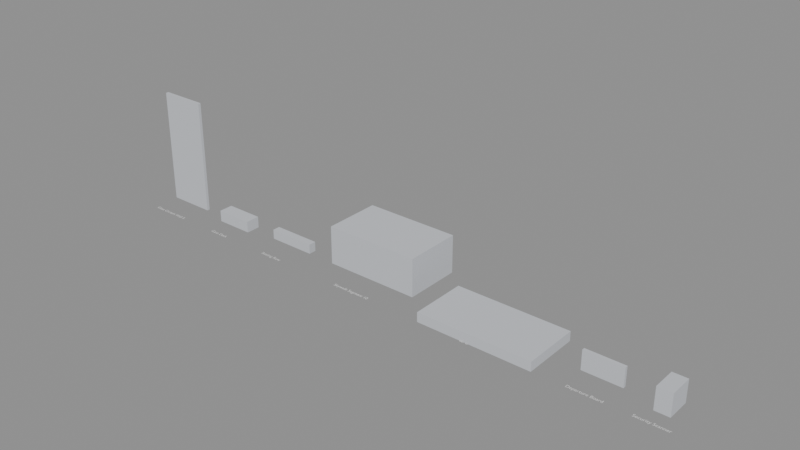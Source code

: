 # Source: KIT_TRM_TerminalAndAirport.blend  (saved by Blender 4.2.66; exported with 4.5.12 LTS)
import bpy
from mathutils import Matrix  # noqa: F401  (used for matrix-valued properties, if any)

bpy.ops.wm.read_factory_settings(use_empty=True)
scene = bpy.context.scene
scene.name = 'KIT-TRM'

# ---- collections
col_kit_trm = bpy.data.collections.new('KIT-TRM'); scene.collection.children.link(col_kit_trm)
col_kit_trm_reference = bpy.data.collections.new('KIT-TRM_Reference'); col_kit_trm.children.link(col_kit_trm_reference)

# ---- materials (node trees are filled in below, after node groups)
mat_mi_ind_kitblockout = bpy.data.materials.new('MI_IND_KitBlockout')
mat_mi_ind_kitblockout.diffuse_color = (0.6, 0.62, 0.66, 1.0)

# ---- material node trees

# ---- meshes
me_sm_kit_trm_glasscurtainwall5 = bpy.data.meshes.new('SM_KIT_TRM_GlassCurtainWall5')
me_sm_kit_trm_glasscurtainwall5.from_pydata([(0.0, 0.0, 0.0), (0.0, 0.0, 12.0), (0.0, 0.3, 0.0), (0.0, 0.3, 12.0), (5.0, 0.0, 0.0), (5.0, 0.0, 12.0), (5.0, 0.3, 0.0), (5.0, 0.3, 12.0)], [], [(0, 1, 3, 2), (2, 3, 7, 6), (6, 7, 5, 4), (4, 5, 1, 0), (2, 6, 4, 0), (7, 3, 1, 5)])
me_sm_kit_trm_glasscurtainwall5.materials.append(mat_mi_ind_kitblockout)
me_sm_kit_trm_glasscurtainwall5.update()
me_sm_kit_trm_gatedesk = bpy.data.meshes.new('SM_KIT_TRM_GateDesk')
me_sm_kit_trm_gatedesk.from_pydata([(-2.0, -0.75, 0.0), (-2.0, -0.75, 1.2), (-2.0, 0.75, 0.0), (-2.0, 0.75, 1.2), (2.0, -0.75, 0.0), (2.0, -0.75, 1.2), (2.0, 0.75, 0.0), (2.0, 0.75, 1.2)], [], [(0, 1, 3, 2), (2, 3, 7, 6), (6, 7, 5, 4), (4, 5, 1, 0), (2, 6, 4, 0), (7, 3, 1, 5)])
me_sm_kit_trm_gatedesk.materials.append(mat_mi_ind_kitblockout)
me_sm_kit_trm_gatedesk.update()
me_sm_kit_trm_seatingrow = bpy.data.meshes.new('SM_KIT_TRM_SeatingRow')
me_sm_kit_trm_seatingrow.from_pydata([(0.0, 0.0, 0.0), (0.0, 0.0, 1.0), (0.0, 0.8, 0.0), (0.0, 0.8, 1.0), (5.0, 0.0, 0.0), (5.0, 0.0, 1.0), (5.0, 0.8, 0.0), (5.0, 0.8, 1.0)], [], [(0, 1, 3, 2), (2, 3, 7, 6), (6, 7, 5, 4), (4, 5, 1, 0), (2, 6, 4, 0), (7, 3, 1, 5)])
me_sm_kit_trm_seatingrow.materials.append(mat_mi_ind_kitblockout)
me_sm_kit_trm_seatingrow.update()
me_sm_kit_trm_skywalksegment10 = bpy.data.meshes.new('SM_KIT_TRM_SkywalkSegment10')
me_sm_kit_trm_skywalksegment10.from_pydata([(0.0, 0.0, 0.0), (0.0, 0.0, 4.0), (0.0, 6.0, 0.0), (0.0, 6.0, 4.0), (10.0, 0.0, 0.0), (10.0, 0.0, 4.0), (10.0, 6.0, 0.0), (10.0, 6.0, 4.0)], [], [(0, 1, 3, 2), (2, 3, 7, 6), (6, 7, 5, 4), (4, 5, 1, 0), (2, 6, 4, 0), (7, 3, 1, 5)])
me_sm_kit_trm_skywalksegment10.materials.append(mat_mi_ind_kitblockout)
me_sm_kit_trm_skywalksegment10.update()
me_sm_kit_trm_baggagecarousel = bpy.data.meshes.new('SM_KIT_TRM_BaggageCarousel')
me_sm_kit_trm_baggagecarousel.from_pydata([(-6.0, -3.0, 0.0), (-6.0, -3.0, 1.0), (-6.0, 3.0, 0.0), (-6.0, 3.0, 1.0), (6.0, -3.0, 0.0), (6.0, -3.0, 1.0), (6.0, 3.0, 0.0), (6.0, 3.0, 1.0)], [], [(0, 1, 3, 2), (2, 3, 7, 6), (6, 7, 5, 4), (4, 5, 1, 0), (2, 6, 4, 0), (7, 3, 1, 5)])
me_sm_kit_trm_baggagecarousel.materials.append(mat_mi_ind_kitblockout)
me_sm_kit_trm_baggagecarousel.update()
me_sm_kit_trm_departureboard = bpy.data.meshes.new('SM_KIT_TRM_DepartureBoard')
me_sm_kit_trm_departureboard.from_pydata([(-2.0, -0.15, 0.0), (-2.0, -0.15, 2.0), (-2.0, 0.15, 0.0), (-2.0, 0.15, 2.0), (2.0, -0.15, 0.0), (2.0, -0.15, 2.0), (2.0, 0.15, 0.0), (2.0, 0.15, 2.0)], [], [(0, 1, 3, 2), (2, 3, 7, 6), (6, 7, 5, 4), (4, 5, 1, 0), (2, 6, 4, 0), (7, 3, 1, 5)])
me_sm_kit_trm_departureboard.materials.append(mat_mi_ind_kitblockout)
me_sm_kit_trm_departureboard.update()
me_sm_kit_trm_securityscanner = bpy.data.meshes.new('SM_KIT_TRM_SecurityScanner')
me_sm_kit_trm_securityscanner.from_pydata([(-0.75, -1.25, 0.0), (-0.75, -1.25, 2.3), (-0.75, 1.25, 0.0), (-0.75, 1.25, 2.3), (0.75, -1.25, 0.0), (0.75, -1.25, 2.3), (0.75, 1.25, 0.0), (0.75, 1.25, 2.3)], [], [(0, 1, 3, 2), (2, 3, 7, 6), (6, 7, 5, 4), (4, 5, 1, 0), (2, 6, 4, 0), (7, 3, 1, 5)])
me_sm_kit_trm_securityscanner.materials.append(mat_mi_ind_kitblockout)
me_sm_kit_trm_securityscanner.update()

# ---- curves / text
txt_ref_label_sm_kit_trm_glasscurtainwall5 = bpy.data.curves.new('REF_Label_SM_KIT_TRM_GlassCurtainWall5', 'FONT')
txt_ref_label_sm_kit_trm_glasscurtainwall5.dimensions = '2D'
txt_ref_label_sm_kit_trm_glasscurtainwall5.body = 'Glass Curtain Wall 5'
txt_ref_label_sm_kit_trm_glasscurtainwall5.align_x = 'CENTER'
txt_ref_label_sm_kit_trm_glasscurtainwall5.size = 0.5
txt_ref_label_sm_kit_trm_gatedesk = bpy.data.curves.new('REF_Label_SM_KIT_TRM_GateDesk', 'FONT')
txt_ref_label_sm_kit_trm_gatedesk.dimensions = '2D'
txt_ref_label_sm_kit_trm_gatedesk.body = 'Gate Desk'
txt_ref_label_sm_kit_trm_gatedesk.align_x = 'CENTER'
txt_ref_label_sm_kit_trm_gatedesk.size = 0.5
txt_ref_label_sm_kit_trm_seatingrow = bpy.data.curves.new('REF_Label_SM_KIT_TRM_SeatingRow', 'FONT')
txt_ref_label_sm_kit_trm_seatingrow.dimensions = '2D'
txt_ref_label_sm_kit_trm_seatingrow.body = 'Seating Row'
txt_ref_label_sm_kit_trm_seatingrow.align_x = 'CENTER'
txt_ref_label_sm_kit_trm_seatingrow.size = 0.5
txt_ref_label_sm_kit_trm_skywalksegment10 = bpy.data.curves.new('REF_Label_SM_KIT_TRM_SkywalkSegment10', 'FONT')
txt_ref_label_sm_kit_trm_skywalksegment10.dimensions = '2D'
txt_ref_label_sm_kit_trm_skywalksegment10.body = 'Skywalk Segment 10'
txt_ref_label_sm_kit_trm_skywalksegment10.align_x = 'CENTER'
txt_ref_label_sm_kit_trm_skywalksegment10.size = 0.5
txt_ref_label_sm_kit_trm_baggagecarousel = bpy.data.curves.new('REF_Label_SM_KIT_TRM_BaggageCarousel', 'FONT')
txt_ref_label_sm_kit_trm_baggagecarousel.dimensions = '2D'
txt_ref_label_sm_kit_trm_baggagecarousel.body = 'Baggage Carousel'
txt_ref_label_sm_kit_trm_baggagecarousel.align_x = 'CENTER'
txt_ref_label_sm_kit_trm_baggagecarousel.size = 0.5
txt_ref_label_sm_kit_trm_departureboard = bpy.data.curves.new('REF_Label_SM_KIT_TRM_DepartureBoard', 'FONT')
txt_ref_label_sm_kit_trm_departureboard.dimensions = '2D'
txt_ref_label_sm_kit_trm_departureboard.body = 'Departure Board'
txt_ref_label_sm_kit_trm_departureboard.align_x = 'CENTER'
txt_ref_label_sm_kit_trm_departureboard.size = 0.5
txt_ref_label_sm_kit_trm_securityscanner = bpy.data.curves.new('REF_Label_SM_KIT_TRM_SecurityScanner', 'FONT')
txt_ref_label_sm_kit_trm_securityscanner.dimensions = '2D'
txt_ref_label_sm_kit_trm_securityscanner.body = 'Security Scanner'
txt_ref_label_sm_kit_trm_securityscanner.align_x = 'CENTER'
txt_ref_label_sm_kit_trm_securityscanner.size = 0.5

# ---- objects
ob_kit_kit_trm = bpy.data.objects.new('KIT_KIT_TRM', None)
ob_sm_kit_trm_glasscurtainwall5 = bpy.data.objects.new('SM_KIT_TRM_GlassCurtainWall5', me_sm_kit_trm_glasscurtainwall5)
ob_sm_kit_trm_gatedesk = bpy.data.objects.new('SM_KIT_TRM_GateDesk', me_sm_kit_trm_gatedesk)
ob_sm_kit_trm_seatingrow = bpy.data.objects.new('SM_KIT_TRM_SeatingRow', me_sm_kit_trm_seatingrow)
ob_sm_kit_trm_skywalksegment10 = bpy.data.objects.new('SM_KIT_TRM_SkywalkSegment10', me_sm_kit_trm_skywalksegment10)
ob_sm_kit_trm_baggagecarousel = bpy.data.objects.new('SM_KIT_TRM_BaggageCarousel', me_sm_kit_trm_baggagecarousel)
ob_sm_kit_trm_departureboard = bpy.data.objects.new('SM_KIT_TRM_DepartureBoard', me_sm_kit_trm_departureboard)
ob_sm_kit_trm_securityscanner = bpy.data.objects.new('SM_KIT_TRM_SecurityScanner', me_sm_kit_trm_securityscanner)
ob_ref_label_sm_kit_trm_glasscurtainwall5 = bpy.data.objects.new('REF_Label_SM_KIT_TRM_GlassCurtainWall5', txt_ref_label_sm_kit_trm_glasscurtainwall5)
ob_ref_label_sm_kit_trm_gatedesk = bpy.data.objects.new('REF_Label_SM_KIT_TRM_GateDesk', txt_ref_label_sm_kit_trm_gatedesk)
ob_ref_label_sm_kit_trm_seatingrow = bpy.data.objects.new('REF_Label_SM_KIT_TRM_SeatingRow', txt_ref_label_sm_kit_trm_seatingrow)
ob_ref_label_sm_kit_trm_skywalksegment10 = bpy.data.objects.new('REF_Label_SM_KIT_TRM_SkywalkSegment10', txt_ref_label_sm_kit_trm_skywalksegment10)
ob_ref_label_sm_kit_trm_baggagecarousel = bpy.data.objects.new('REF_Label_SM_KIT_TRM_BaggageCarousel', txt_ref_label_sm_kit_trm_baggagecarousel)
ob_ref_label_sm_kit_trm_departureboard = bpy.data.objects.new('REF_Label_SM_KIT_TRM_DepartureBoard', txt_ref_label_sm_kit_trm_departureboard)
ob_ref_label_sm_kit_trm_securityscanner = bpy.data.objects.new('REF_Label_SM_KIT_TRM_SecurityScanner', txt_ref_label_sm_kit_trm_securityscanner)

# ---- transforms, parenting, visibility, modifiers, constraints
ob_kit_kit_trm.location = (0.0, 0.0, 0.0)
ob_kit_kit_trm.empty_display_type = 'CUBE'
ob_sm_kit_trm_glasscurtainwall5.location = (0.0, 0.0, 0.0)
ob_sm_kit_trm_gatedesk.location = (10.0, 0.0, 0.0)
ob_sm_kit_trm_seatingrow.location = (15.0, 0.0, 0.0)
ob_sm_kit_trm_skywalksegment10.location = (23.0, 0.0, 0.0)
ob_sm_kit_trm_baggagecarousel.location = (42.0, 0.0, 0.0)
ob_sm_kit_trm_departureboard.location = (53.0, 0.0, 0.0)
ob_sm_kit_trm_securityscanner.location = (59.0, 0.0, 0.0)
ob_ref_label_sm_kit_trm_glasscurtainwall5.location = (2.5, -3.0, 0.02)
ob_ref_label_sm_kit_trm_gatedesk.location = (10.0, -3.0, 0.02)
ob_ref_label_sm_kit_trm_seatingrow.location = (17.5, -3.0, 0.02)
ob_ref_label_sm_kit_trm_skywalksegment10.location = (28.0, -3.0, 0.02)
ob_ref_label_sm_kit_trm_baggagecarousel.location = (42.0, -3.0, 0.02)
ob_ref_label_sm_kit_trm_departureboard.location = (53.0, -3.0, 0.02)
ob_ref_label_sm_kit_trm_securityscanner.location = (59.0, -3.0, 0.02)

# ---- collection membership
scene.collection.objects.link(ob_kit_kit_trm)
col_kit_trm.objects.link(ob_sm_kit_trm_glasscurtainwall5)
col_kit_trm.objects.link(ob_sm_kit_trm_gatedesk)
col_kit_trm.objects.link(ob_sm_kit_trm_seatingrow)
col_kit_trm.objects.link(ob_sm_kit_trm_skywalksegment10)
col_kit_trm.objects.link(ob_sm_kit_trm_baggagecarousel)
col_kit_trm.objects.link(ob_sm_kit_trm_departureboard)
col_kit_trm.objects.link(ob_sm_kit_trm_securityscanner)
col_kit_trm_reference.objects.link(ob_ref_label_sm_kit_trm_glasscurtainwall5)
col_kit_trm_reference.objects.link(ob_ref_label_sm_kit_trm_gatedesk)
col_kit_trm_reference.objects.link(ob_ref_label_sm_kit_trm_seatingrow)
col_kit_trm_reference.objects.link(ob_ref_label_sm_kit_trm_skywalksegment10)
col_kit_trm_reference.objects.link(ob_ref_label_sm_kit_trm_baggagecarousel)
col_kit_trm_reference.objects.link(ob_ref_label_sm_kit_trm_departureboard)
col_kit_trm_reference.objects.link(ob_ref_label_sm_kit_trm_securityscanner)

# ---- scene / render settings (as saved in the file)
scene.frame_start = 1; scene.frame_end = 250; scene.frame_set(1)
scene.render.engine = 'BLENDER_EEVEE_NEXT'
bpy.context.view_layer.update()

# ---- added for rendering (the .blend has no active camera and no usable light): camera, sun + grey world if the file has none
cam_auto = bpy.data.cameras.new('AutoCamera')
cam_auto.lens = 50.0
cam_auto.sensor_width = 36.0
cam_auto.clip_end = 1015.3
ob_auto_camera = bpy.data.objects.new('AutoCamera', cam_auto)
scene.collection.objects.link(ob_auto_camera)
ob_auto_camera.location = (88.1946, -67.9802, 52.2818)
ob_auto_camera.rotation_euler = (1.09748, -7.21219e-08, 0.694738)
scene.camera = ob_auto_camera
light_auto_sun = bpy.data.lights.new('AutoSun', 'SUN')
light_auto_sun.energy = 3.0
light_auto_sun.angle = 0.0523599
ob_auto_sun = bpy.data.objects.new('AutoSun', light_auto_sun)
scene.collection.objects.link(ob_auto_sun)
ob_auto_sun.rotation_euler = (0.872665, 0.174533, 0.523599)
if scene.world is None:
    world_auto = bpy.data.worlds.new('AutoWorld')
    world_auto.color = (0.3, 0.3, 0.3)
    scene.world = world_auto
bpy.context.view_layer.update()
